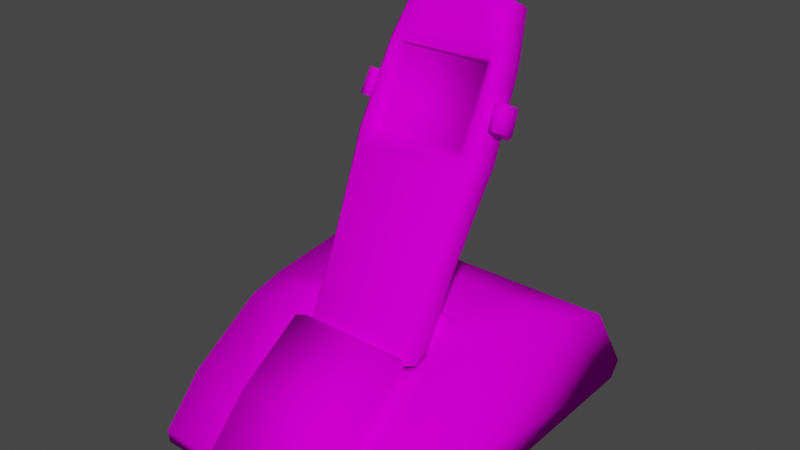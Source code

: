 # Source: phone.blend  (saved by Blender 2.83.19; exported with 4.5.12 LTS)
import bpy
from mathutils import Matrix  # noqa: F401  (used for matrix-valued properties, if any)

bpy.ops.wm.read_factory_settings(use_empty=True)
scene = bpy.context.scene
scene.name = 'Scene'

# ---- images (referenced by path relative to the original .blend; pixels are not part of the script)
import os
ASSET_DIR = os.environ.get("B2B_ASSET_DIR", "")  # directory of the original .blend (textures are referenced by path, not embedded)
HERE = os.path.dirname(os.path.abspath(__file__))  # packed textures are extracted next to this script under _unpacked/

def load_image(name, relpath, width, height, colorspace="sRGB"):
    """Load a texture the original file referenced (path relative to the .blend, or extracted next to this script)."""
    p = next((c for c in (os.path.join(HERE, relpath), os.path.join(ASSET_DIR, relpath)) if relpath and os.path.exists(c)), "")
    if p:
        img = bpy.data.images.load(p, check_existing=True)
        img.name = name
    else:  # same state as the original file: an image datablock whose file is absent (Cycles renders it pink)
        img = bpy.data.images.new(name, width, height)
        img.source = "FILE"
        img.filepath = "//" + (relpath or name)
    img.colorspace_settings.name = colorspace
    return img
img_wirelessofficephone_col_jpg = load_image('wirelessOfficePhone_col.jpg', 'wirelessOfficePhone_col.jpg', 1024, 1024, 'sRGB')

# ---- materials (node trees are filled in below, after node groups)
mat_wireless_office_phone = bpy.data.materials.new('wireless_office_phone')
mat_wireless_office_phone.use_transparent_shadow = False
mat_wireless_office_phone.roughness = 0.6733

# ---- material node trees
mat_wireless_office_phone.use_nodes = True; mat_wireless_office_phone.node_tree.nodes.clear()
_N = mat_wireless_office_phone.node_tree.nodes; _L = mat_wireless_office_phone.node_tree.links
n0 = _N.new('ShaderNodeBsdfPrincipled'); n0.name = 'Principled BSDF'; n0.location = (10, 300)
n0.distribution = 'GGX'
n0.subsurface_method = 'BURLEY'
n0.inputs[2].default_value = 0.6733
n0.inputs[3].default_value = 1.0
n0.inputs[27].default_value = (0.0, 0.0, 0.0, 1.0)
n0.inputs[28].default_value = 1.0
n1 = _N.new('ShaderNodeOutputMaterial'); n1.name = 'Material Output'; n1.location = (300, 300)
n2 = _N.new('ShaderNodeTexImage'); n2.name = 'Image Texture'; n2.location = (-300, 600)
n2.image = img_wirelessofficephone_col_jpg
_L.new(n0.outputs[0], n1.inputs[0])
_L.new(n2.outputs[0], n0.inputs[0])
n1.is_active_output = True

# ---- world
world_world = bpy.data.worlds.new('World'); scene.world = world_world
world_world.use_nodes = True; world_world.node_tree.nodes.clear()
_N = world_world.node_tree.nodes; _L = world_world.node_tree.links
n0 = _N.new('ShaderNodeOutputWorld'); n0.name = 'World Output'; n0.location = (300, 300)
n1 = _N.new('ShaderNodeBackground'); n1.name = 'Background'; n1.location = (10, 300)
n1.inputs[0].default_value = (0.05088, 0.05088, 0.05088, 1.0)
_L.new(n1.outputs[0], n0.inputs[0])
n0.is_active_output = True
world_world.color = (0.05088, 0.05088, 0.05088)
world_world.use_sun_shadow = False
world_world.sun_shadow_jitter_overblur = 0.0

# ---- meshes
me_wirelessofficephone3 = bpy.data.meshes.new('wirelessOfficePhone3')
me_wirelessofficephone3.from_pydata([(1.028, 4.149, -42.76), (1.028, 5.502, -39.56), (1.028, 0.2423, -44.3), (1.028, 0.8968, -44.79), (-1.845, 5.016, -35.85), (-2.278, 5.155, -36.25), (-2.289, 4.227, -35.82), (-2.462, 3.692, -35.22), (-6.695, 3.692, -35.22), (-6.868, 4.227, -35.82), (-6.879, 5.155, -36.25), (-7.312, 5.016, -35.85), (-1.845, 4.662, -34.45), (-2.462, 4.24, -34.12), (-6.695, 4.24, -34.12), (-7.312, 4.662, -34.45), (-2.189, 4.699, -34.12), (-2.319, 4.587, -34.04), (-6.837, 4.587, -34.04), (-6.967, 4.699, -34.12), (-1.474, 5.097, -35.86), (-1.882, 5.265, -36.55), (-7.275, 5.265, -36.55), (-7.683, 5.097, -35.86), (-1.474, 4.714, -34.32), (-7.683, 4.714, -34.32), (-1.865, 4.683, -33.9), (-7.292, 4.683, -33.9), (-7.275, 5.682, -36.75), (-1.882, 5.682, -36.75), (-6.879, 5.779, -36.56), (-2.278, 5.779, -36.56), (-7.292, 5.087, -33.87), (-6.967, 5.104, -34.09), (-2.189, 5.104, -34.09), (-1.865, 5.087, -33.87), (-1.873, 3.197, -30.96), (-1.865, 2.856, -31.1), (-7.3, 3.197, -30.96), (-7.292, 2.856, -31.1), (1.028, 4.714, -34.32), (1.028, 5.097, -35.86), (-10.18, 5.097, -35.86), (-10.18, 4.714, -34.32), (-1.474, 2.653, -31.14), (1.028, 2.653, -31.14), (-10.18, 2.653, -31.14), (-7.683, 2.653, -31.14), (-7.683, 0.7079, -29.41), (-7.292, 0.8607, -29.27), (-1.865, 0.8608, -29.27), (-1.474, 0.708, -29.41), (-10.18, 0.7079, -29.41), (1.028, 0.708, -29.41), (-7.292, 1.194, -29.04), (-1.865, 1.194, -29.04), (-1.882, 5.502, -39.56), (-7.275, 5.502, -39.56), (-1.882, 4.149, -42.76), (-7.275, 4.149, -42.76), (-1.882, 0.8968, -44.79), (-7.275, 0.8968, -44.79), (-10.18, 0.8968, -44.79), (-10.18, 4.149, -42.76), (-10.18, 5.502, -39.56), (-7.683, 0.1342, -29.47), (-7.292, 0.287, -29.33), (-10.18, 0.1342, -29.47), (-1.474, 0.2423, -44.3), (-1.865, 0.395, -44.16), (-10.18, 0.2422, -44.3), (-1.865, 0.287, -29.33), (-1.474, 0.1342, -29.47), (1.028, 0.1342, -29.47), (-7.292, 0.395, -44.16), (-7.683, 0.2422, -44.3), (-2.575, 11.79, -37.92), (-2.575, 14.85, -39.44), (-2.575, 14.77, -39.59), (-2.575, 11.72, -38.07), (-6.581, 14.85, -39.44), (-6.581, 14.77, -39.59), (-2.575, 15.06, -39.4), (-6.581, 15.06, -39.4), (-6.581, 11.79, -37.92), (-6.581, 11.7, -37.72), (-2.575, 11.7, -37.72), (-6.779, 14.91, -39.33), (-6.779, 11.85, -37.8), (-2.378, 11.85, -37.8), (-2.378, 14.91, -39.33), (-4.573, 16.01, -40.07), (-5.255, 15.52, -39.64), (-3.891, 15.52, -39.64), (-3.891, 16.65, -40.21), (-5.255, 16.65, -40.21), (-5.773, 16.42, -40.09), (-5.937, 16.09, -39.92), (-5.773, 15.75, -39.76), (-3.372, 15.75, -39.76), (-3.209, 16.09, -39.92), (-3.372, 16.42, -40.09), (-3.703, 17.12, -40.44), (-5.443, 17.12, -40.44), (-2.569, 16.81, -40.29), (-6.577, 16.81, -40.29), (-2.353, 15.75, -39.76), (-2.428, 16.09, -39.92), (-6.718, 16.09, -39.92), (-6.793, 15.75, -39.76), (-2.185, 14.91, -39.33), (-6.972, 14.91, -39.33), (-1.976, 11.71, -37.73), (-7.181, 11.71, -37.73), (-7.101, 11.04, -37.39), (-2.055, 11.04, -37.39), (-6.881, 8.075, -35.91), (-2.275, 8.075, -35.91), (-6.782, 4.966, -34.36), (-2.374, 4.966, -34.36), (-5.498, 4.532, -34.14), (-3.658, 4.532, -34.14), (-3.619, 17.2, -40.73), (-5.526, 17.2, -40.73), (-2.376, 16.88, -40.57), (-6.769, 16.88, -40.57), (-2.14, 15.78, -40.02), (-2.222, 16.13, -40.19), (-6.923, 16.13, -40.19), (-7.006, 15.78, -40.02), (-1.955, 14.91, -39.57), (-7.202, 14.91, -39.57), (-1.726, 11.6, -37.92), (-7.431, 11.6, -37.92), (-1.814, 10.9, -37.57), (-7.343, 10.9, -37.57), (-7.102, 7.835, -36.04), (-2.055, 7.835, -36.04), (-6.994, 4.618, -34.43), (-2.163, 4.618, -34.43), (-5.587, 4.169, -34.21), (-3.57, 4.169, -34.21), (-3.619, 16.75, -41.62), (-5.526, 16.75, -41.62), (-2.376, 16.43, -41.46), (-6.769, 16.43, -41.46), (-2.14, 15.33, -40.92), (-2.222, 15.68, -41.09), (-6.923, 15.68, -41.09), (-7.006, 15.33, -40.92), (-1.955, 14.46, -40.47), (-7.202, 14.46, -40.47), (-1.726, 11.15, -38.81), (-7.431, 11.15, -38.81), (-1.814, 10.46, -38.47), (-7.343, 10.46, -38.47), (-7.102, 7.387, -36.93), (-2.055, 7.387, -36.93), (-6.994, 4.17, -35.33), (-2.163, 4.17, -35.33), (-5.587, 3.721, -35.1), (-3.57, 3.721, -35.1), (-3.697, 16.47, -41.71), (-5.448, 16.47, -41.71), (-2.556, 16.16, -41.56), (-6.589, 16.16, -41.56), (-2.339, 15.1, -41.03), (-2.414, 15.43, -41.19), (-6.731, 15.43, -41.19), (-6.807, 15.1, -41.03), (-2.17, 14.26, -40.6), (-6.987, 14.26, -40.6), (-1.96, 11.07, -39.0), (-7.197, 11.07, -39.0), (-2.04, 10.41, -38.67), (-7.117, 10.41, -38.67), (-6.896, 7.453, -37.2), (-2.261, 7.453, -37.2), (-6.796, 4.358, -35.65), (-2.361, 4.358, -35.65), (-5.504, 3.926, -35.43), (-3.653, 3.926, -35.43), (-7.173, 12.04, -39.48), (-1.984, 12.04, -39.48), (-2.166, 12.94, -39.95), (-6.979, 12.94, -39.95), (-7.336, 12.27, -39.35), (-7.255, 13.23, -39.84), (-1.895, 13.22, -39.84), (-1.815, 12.27, -39.35), (-7.393, 12.74, -38.38), (-7.307, 13.7, -38.87), (-1.843, 13.7, -38.87), (-1.759, 12.74, -38.38), (-1.358, 12.77, -38.4), (-1.442, 13.73, -38.88), (-7.708, 13.73, -38.89), (-7.793, 12.77, -38.4), (-1.536, 13.17, -39.99), (-7.614, 13.18, -40.0), (-1.456, 12.22, -39.51), (-7.695, 12.22, -39.51), (-2.027, 12.8, -40.29), (-7.117, 12.8, -40.29), (-1.845, 11.89, -39.82), (-7.311, 11.89, -39.82), (-3.544, 11.47, -39.45), (-5.608, 11.47, -39.46), (-5.608, 11.24, -39.93), (-3.544, 11.23, -39.93), (-3.613, 13.34, -40.4), (-3.613, 12.98, -41.13), (-5.608, 11.11, -40.19), (-3.544, 11.11, -40.18), (-3.94, 7.906, -38.59), (-5.213, 7.909, -38.59), (-3.94, 8.032, -38.33), (-5.213, 8.035, -38.33), (-6.581, 11.72, -38.07), (-5.535, 13.34, -40.4), (-5.535, 12.98, -41.13)], [], [(0, 1, 2, 3), (4, 5, 6, 7), (8, 9, 10, 11), (12, 4, 7, 13), (14, 8, 11, 15), (16, 12, 13, 17), (18, 14, 15, 19), (6, 5, 10, 9), (6, 9, 8, 7), (7, 8, 14, 13), (13, 14, 18, 17), (17, 18, 19, 16), (4, 20, 21, 5), (10, 22, 23, 11), (12, 24, 20, 4), (11, 23, 25, 15), (16, 26, 24, 12), (15, 25, 27, 19), (22, 28, 29, 21), (10, 30, 28, 22), (21, 29, 31, 5), (5, 31, 30, 10), (31, 29, 28, 30), (27, 32, 33, 19), (16, 34, 35, 26), (19, 33, 34, 16), (33, 32, 35, 34), (35, 36, 37, 26), (32, 38, 36, 35), (27, 39, 38, 32), (24, 40, 41, 20), (23, 42, 43, 25), (24, 44, 45, 40), (43, 46, 47, 25), (24, 26, 37, 44), (25, 47, 39, 27), (39, 47, 48, 49), (37, 50, 51, 44), (47, 46, 52, 48), (45, 44, 51, 53), (37, 50, 49, 39), (39, 49, 54, 38), (38, 54, 55, 36), (36, 55, 50, 37), (50, 55, 54, 49), (21, 56, 57, 22), (56, 58, 59, 57), (58, 60, 61, 59), (61, 62, 63, 59), (58, 0, 3, 60), (20, 41, 21), (21, 41, 1, 56), (56, 1, 0, 58), (22, 42, 23), (22, 57, 64, 42), (57, 59, 63, 64), (49, 48, 65, 66), (48, 52, 67, 65), (60, 68, 69), (64, 63, 62, 70), (1, 41, 40, 45), (46, 43, 42, 64), (50, 71, 72, 51), (53, 51, 72, 73), (49, 66, 71, 50), (60, 69, 74, 61), (61, 74, 75), (60, 3, 2, 68), (61, 75, 70, 62), (65, 75, 74, 66), (72, 71, 69, 68), (67, 70, 75, 65), (72, 68, 2, 73), (71, 66, 74, 69), (45, 53, 73), (46, 67, 52), (45, 73, 2, 1), (64, 70, 67, 46), (76, 77, 78, 79), (77, 80, 81, 78), (80, 77, 82, 83), (76, 84, 85, 86), (84, 80, 87, 88), (77, 76, 89, 90), (77, 90, 82), (76, 86, 89), (84, 88, 85), (80, 83, 87), (91, 92, 93), (91, 94, 95), (95, 96, 97, 91), (97, 98, 92, 91), (93, 99, 100, 91), (100, 101, 94, 91), (82, 93, 92, 83), (95, 94, 102, 103), (94, 101, 104, 102), (96, 95, 103, 105), (100, 99, 106, 107), (98, 97, 108, 109), (100, 107, 104, 101), (97, 96, 105, 108), (83, 92, 98, 109), (82, 106, 99, 93), (82, 90, 110, 106), (83, 109, 111, 87), (90, 89, 112, 110), (87, 111, 113, 88), (86, 85, 114, 115), (86, 115, 112, 89), (85, 88, 113, 114), (115, 114, 116, 117), (117, 116, 118, 119), (119, 118, 120, 121), (103, 102, 122, 123), (102, 104, 124, 122), (105, 103, 123, 125), (107, 106, 126, 127), (109, 108, 128, 129), (104, 107, 127, 124), (108, 105, 125, 128), (106, 110, 130, 126), (111, 109, 129, 131), (110, 112, 132, 130), (113, 111, 131, 133), (112, 115, 134, 132), (114, 113, 133, 135), (116, 114, 135, 136), (115, 117, 137, 134), (118, 116, 136, 138), (117, 119, 139, 137), (120, 118, 138, 140), (121, 120, 140, 141), (119, 121, 141, 139), (123, 122, 142, 143), (122, 124, 144, 142), (125, 123, 143, 145), (127, 126, 146, 147), (129, 128, 148, 149), (124, 127, 147, 144), (128, 125, 145, 148), (126, 130, 150, 146), (131, 129, 149, 151), (130, 132, 152, 150), (133, 131, 151, 153), (132, 134, 154, 152), (135, 133, 153, 155), (136, 135, 155, 156), (134, 137, 157, 154), (138, 136, 156, 158), (137, 139, 159, 157), (140, 138, 158, 160), (141, 140, 160, 161), (139, 141, 161, 159), (143, 142, 162, 163), (142, 144, 164, 162), (145, 143, 163, 165), (147, 146, 166, 167), (149, 148, 168, 169), (144, 147, 167, 164), (148, 145, 165, 168), (146, 150, 170, 166), (151, 149, 169, 171), (150, 152, 172, 170), (153, 151, 171, 173), (152, 154, 174, 172), (155, 153, 173, 175), (156, 155, 175, 176), (154, 157, 177, 174), (158, 156, 176, 178), (157, 159, 179, 177), (160, 158, 178, 180), (161, 160, 180, 181), (159, 161, 181, 179), (167, 162, 164), (181, 177, 179), (168, 165, 163), (176, 180, 178), (181, 180, 176, 177), (176, 175, 174, 177), (172, 173, 171, 170), (175, 173, 172, 174), (171, 169, 166, 170), (167, 166, 169, 168), (168, 163, 162, 167), (182, 183, 184, 185), (186, 182, 185, 187), (188, 184, 183, 189), (190, 186, 187, 191), (192, 188, 189, 193), (193, 194, 195, 192), (191, 196, 197, 190), (192, 195, 198, 188), (187, 199, 196, 191), (189, 200, 194, 193), (190, 197, 201, 186), (188, 198, 202, 184), (185, 203, 199, 187), (183, 204, 200, 189), (186, 201, 205, 182), (182, 205, 204, 183), (184, 202, 203, 185), (198, 195, 194, 200), (201, 197, 196, 199), (202, 198, 200, 204), (205, 201, 199, 203), (204, 205, 203, 202), (206, 207, 208, 209), (210, 206, 209, 211), (212, 213, 214, 215), (213, 209, 216, 214), (208, 212, 215, 217), (209, 208, 217, 216), (216, 217, 215, 214), (84, 76, 79, 218), (80, 84, 218, 81), (219, 210, 211, 220), (207, 219, 220, 208), (208, 220, 212), (211, 209, 213), (212, 220, 211, 213), (81, 218, 79, 78)])
me_wirelessofficephone3.polygons.foreach_set('use_smooth', [True] * 222)
_k = set([(37, 39), (206, 207), (206, 210), (207, 219), (210, 219)])
me_wirelessofficephone3.attributes.new('sharp_edge', 'BOOLEAN', 'EDGE').data.foreach_set('value', [ (min(e.vertices), max(e.vertices)) in _k for e in me_wirelessofficephone3.edges])
_uv = me_wirelessofficephone3.uv_layers.new(name='UVMap')
_uv.uv.foreach_set('vector', [0.5372, 0.8264, 0.63, 0.7864, 0.4933, 0.9402, 0.479, 0.9213, 0.9263, 0.9218, 0.9073, 0.9098, 0.9347, 0.8961, 0.9514, 0.8887, 0.9527, 0.8071, 0.9349, 0.7999, 0.9096, 0.7873, 0.9265, 0.7756, 0.9784, 0.9143, 0.9263, 0.9218, 0.9514, 0.8887, 0.9764, 0.8898, 0.9762, 0.8052, 0.9527, 0.8071, 0.9265, 0.7756, 0.9781, 0.7807, 0.9873, 0.8988, 0.9784, 0.9143, 0.9764, 0.8898, 0.9844, 0.8934, 0.9842, 0.8017, 0.9762, 0.8052, 0.9781, 0.7807, 0.9873, 0.7962, 0.9347, 0.8961, 0.9073, 0.9098, 0.9096, 0.7873, 0.9349, 0.7999, 0.9347, 0.8961, 0.9349, 0.7999, 0.9527, 0.8071, 0.9514, 0.8887, 0.9514, 0.8887, 0.9527, 0.8071, 0.9762, 0.8052, 0.9764, 0.8898, 0.9764, 0.8898, 0.9762, 0.8052, 0.9842, 0.8017, 0.9844, 0.8934, 0.9844, 0.8934, 0.9842, 0.8017, 0.9873, 0.7962, 0.9873, 0.8988, 0.3629, 0.2477, 0.3585, 0.2608, 0.3248, 0.2346, 0.3561, 0.2287, 0.3614, 0.1209, 0.3404, 0.1122, 0.3664, 0.09094, 0.3702, 0.1027, 0.406, 0.2501, 0.4103, 0.2627, 0.3585, 0.2608, 0.3629, 0.2477, 0.3702, 0.1027, 0.3664, 0.09094, 0.4146, 0.08382, 0.4118, 0.09475, 0.4156, 0.2382, 0.4258, 0.2489, 0.4103, 0.2627, 0.406, 0.2501, 0.4118, 0.09475, 0.4146, 0.08382, 0.4278, 0.09619, 0.4196, 0.103, 0.3404, 0.1122, 0.3425, 0.132, 0.3388, 0.2092, 0.3248, 0.2346, 0.3614, 0.1209, 0.3458, 0.1348, 0.3425, 0.132, 0.3404, 0.1122, 0.3248, 0.2346, 0.3388, 0.2092, 0.3442, 0.2061, 0.3561, 0.2287, 0.3561, 0.2287, 0.3442, 0.2061, 0.3458, 0.1348, 0.3614, 0.1209, 0.3442, 0.2061, 0.3388, 0.2092, 0.3425, 0.132, 0.3458, 0.1348, 0.4278, 0.09619, 0.4299, 0.107, 0.4238, 0.1126, 0.4196, 0.103, 0.4156, 0.2382, 0.4244, 0.2317, 0.4305, 0.2372, 0.4258, 0.2489, 0.9873, 0.7962, 0.996, 0.7962, 0.996, 0.8988, 0.9873, 0.8988, 0.4238, 0.1126, 0.4299, 0.107, 0.4305, 0.2372, 0.4244, 0.2317, 0.4305, 0.2372, 0.5286, 0.2472, 0.5337, 0.2577, 0.4258, 0.2489, 0.4299, 0.107, 0.5227, 0.09546, 0.5286, 0.2472, 0.4305, 0.2372, 0.4278, 0.09619, 0.5271, 0.08562, 0.5227, 0.09546, 0.4299, 0.107, 0.4103, 0.2627, 0.4113, 0.3481, 0.3587, 0.348, 0.3585, 0.2608, 0.3664, 0.09094, 0.3608, 0.01007, 0.41, 0.006031, 0.4146, 0.08382, 0.4103, 0.2627, 0.5373, 0.2686, 0.5463, 0.3455, 0.4113, 0.3481, 0.41, 0.006031, 0.5347, 0.003049, 0.5302, 0.07524, 0.4146, 0.08382, 0.4103, 0.2627, 0.4258, 0.2489, 0.5337, 0.2577, 0.5373, 0.2686, 0.4146, 0.08382, 0.5302, 0.07524, 0.5271, 0.08562, 0.4278, 0.09619, 0.5271, 0.08562, 0.5302, 0.07524, 0.6061, 0.09205, 0.6024, 0.1044, 0.5337, 0.2577, 0.6125, 0.2352, 0.6167, 0.2474, 0.5373, 0.2686, 0.5302, 0.07524, 0.5347, 0.003049, 0.6134, 0.01506, 0.6061, 0.09205, 0.5463, 0.3455, 0.5373, 0.2686, 0.6167, 0.2474, 0.631, 0.3269, 0.9935, 0.02076, 0.9942, 0.09242, 0.8505, 0.0938, 0.8498, 0.02214, 0.5271, 0.08562, 0.6009, 0.1055, 0.5899, 0.1127, 0.5227, 0.09546, 0.5227, 0.09546, 0.5899, 0.1127, 0.6002, 0.2275, 0.5286, 0.2472, 0.5286, 0.2472, 0.6002, 0.2275, 0.6104, 0.2342, 0.5337, 0.2577, 0.6104, 0.2342, 0.6002, 0.2275, 0.5899, 0.1127, 0.6009, 0.1055, 0.3248, 0.2346, 0.2338, 0.2501, 0.2459, 0.1005, 0.3404, 0.1122, 0.2338, 0.2501, 0.133, 0.2469, 0.1441, 0.09381, 0.2459, 0.1005, 0.133, 0.2469, 0.02215, 0.2397, 0.03396, 0.08614, 0.1441, 0.09381, 0.03396, 0.08614, 0.03941, 0.00305, 0.1488, 0.009963, 0.1441, 0.09381, 0.133, 0.2469, 0.1277, 0.3331, 0.01576, 0.3247, 0.02215, 0.2397, 0.3585, 0.2608, 0.3587, 0.348, 0.3248, 0.2346, 0.3248, 0.2346, 0.3587, 0.348, 0.2325, 0.3401, 0.2338, 0.2501, 0.2338, 0.2501, 0.2325, 0.3401, 0.1277, 0.3331, 0.133, 0.2469, 0.3404, 0.1122, 0.3608, 0.01007, 0.3664, 0.09094, 0.3404, 0.1122, 0.2459, 0.1005, 0.2485, 0.0149, 0.3608, 0.01007, 0.2459, 0.1005, 0.1441, 0.09381, 0.1488, 0.009963, 0.2485, 0.0149, 0.6024, 0.1044, 0.6061, 0.09205, 0.6227, 0.0927, 0.6177, 0.1036, 0.6061, 0.09205, 0.6134, 0.01506, 0.6309, 0.01693, 0.6227, 0.0927, 0.02521, 0.4331, 0.04648, 0.4193, 0.04867, 0.4315, 0.1524, 0.8466, 0.06401, 0.7974, 0.01576, 0.6971, 0.03193, 0.6797, 0.63, 0.7864, 0.7374, 0.7974, 0.7823, 0.8082, 0.875, 0.8674, 0.4043, 0.7909, 0.306, 0.8404, 0.2602, 0.8466, 0.1524, 0.8466, 0.6125, 0.2352, 0.6269, 0.2349, 0.6333, 0.2451, 0.6167, 0.2474, 0.631, 0.3269, 0.6167, 0.2474, 0.6333, 0.2451, 0.6482, 0.3235, 0.6024, 0.1044, 0.6177, 0.1036, 0.6269, 0.2349, 0.6125, 0.2352, 0.02521, 0.4331, 0.04867, 0.4315, 0.04692, 0.5949, 0.0228, 0.5928, 0.0228, 0.5928, 0.04692, 0.5949, 0.04453, 0.6073, 0.02521, 0.4331, 0.01828, 0.3505, 0.04265, 0.3487, 0.04648, 0.4193, 0.0228, 0.5928, 0.04453, 0.6073, 0.04067, 0.6791, 0.01576, 0.6773, 0.4746, 0.6017, 0.04453, 0.6073, 0.04692, 0.5949, 0.4784, 0.5899, 0.4747, 0.4277, 0.4784, 0.4394, 0.04867, 0.4315, 0.04648, 0.4193, 0.4753, 0.675, 0.04067, 0.6791, 0.04453, 0.6073, 0.4746, 0.6017, 0.4747, 0.4277, 0.04648, 0.4193, 0.04265, 0.3487, 0.4755, 0.3511, 0.4784, 0.4394, 0.4784, 0.5899, 0.04692, 0.5949, 0.04867, 0.4315, 0.4784, 0.7675, 0.4677, 0.6926, 0.4784, 0.6797, 0.4889, 0.4532, 0.4889, 0.3654, 0.4996, 0.3783, 0.875, 0.8674, 0.924, 0.9402, 0.4933, 0.9402, 0.63, 0.7864, 0.1524, 0.8466, 0.03193, 0.6797, 0.4605, 0.7235, 0.4043, 0.7909, 0.9275, 0.4965, 0.9352, 0.654, 0.926, 0.6474, 0.921, 0.5053, 0.9352, 0.654, 0.7561, 0.6539, 0.7625, 0.6452, 0.926, 0.6474, 0.7561, 0.6539, 0.9352, 0.654, 0.9364, 0.6632, 0.755, 0.6628, 0.9275, 0.4965, 0.7465, 0.4966, 0.7452, 0.4874, 0.9288, 0.4875, 0.7465, 0.4966, 0.7561, 0.6539, 0.7457, 0.6555, 0.7366, 0.4955, 0.9352, 0.654, 0.9275, 0.4965, 0.9379, 0.4951, 0.9451, 0.6552, 0.9352, 0.654, 0.9451, 0.6552, 0.9364, 0.6632, 0.9275, 0.4965, 0.9288, 0.4875, 0.9379, 0.4951, 0.7465, 0.4966, 0.7366, 0.4955, 0.7452, 0.4874, 0.7561, 0.6539, 0.755, 0.6628, 0.7457, 0.6555, 0.8467, 0.7143, 0.8162, 0.6859, 0.877, 0.686, 0.8467, 0.7143, 0.8768, 0.7427, 0.8166, 0.7428, 0.8166, 0.7428, 0.7935, 0.7314, 0.7859, 0.7149, 0.8467, 0.7143, 0.7859, 0.7149, 0.793, 0.698, 0.8162, 0.6859, 0.8467, 0.7143, 0.877, 0.686, 0.9001, 0.6979, 0.9074, 0.7147, 0.8467, 0.7143, 0.9074, 0.7147, 0.8999, 0.7312, 0.8768, 0.7427, 0.8467, 0.7143, 0.9364, 0.6632, 0.877, 0.686, 0.8162, 0.6859, 0.755, 0.6628, 0.8166, 0.7428, 0.8768, 0.7427, 0.8852, 0.7664, 0.8084, 0.7663, 0.8768, 0.7427, 0.8999, 0.7312, 0.9342, 0.751, 0.8852, 0.7664, 0.7935, 0.7314, 0.8166, 0.7428, 0.8084, 0.7663, 0.7595, 0.7513, 0.9074, 0.7147, 0.9001, 0.6979, 0.9467, 0.6985, 0.9428, 0.7155, 0.793, 0.698, 0.7859, 0.7149, 0.7506, 0.7161, 0.7465, 0.6992, 0.9074, 0.7147, 0.9428, 0.7155, 0.9342, 0.751, 0.8999, 0.7312, 0.7859, 0.7149, 0.7935, 0.7314, 0.7595, 0.7513, 0.7506, 0.7161, 0.755, 0.6628, 0.8162, 0.6859, 0.793, 0.698, 0.7465, 0.6992, 0.9364, 0.6632, 0.9467, 0.6985, 0.9001, 0.6979, 0.877, 0.686, 0.9364, 0.6632, 0.9451, 0.6552, 0.9538, 0.6549, 0.9467, 0.6985, 0.755, 0.6628, 0.7465, 0.6992, 0.737, 0.6559, 0.7457, 0.6555, 0.9451, 0.6552, 0.9379, 0.4951, 0.9562, 0.4874, 0.9538, 0.6549, 0.7457, 0.6555, 0.737, 0.6559, 0.7177, 0.489, 0.7366, 0.4955, 0.9288, 0.4875, 0.7452, 0.4874, 0.7199, 0.454, 0.9525, 0.4535, 0.9288, 0.4875, 0.9525, 0.4535, 0.9562, 0.4874, 0.9379, 0.4951, 0.7452, 0.4874, 0.7366, 0.4955, 0.7177, 0.489, 0.7199, 0.454, 0.9525, 0.4535, 0.7199, 0.454, 0.7297, 0.3017, 0.941, 0.3017, 0.941, 0.3017, 0.7297, 0.3017, 0.7405, 0.1479, 0.9302, 0.1499, 0.9302, 0.1499, 0.7405, 0.1479, 0.795, 0.127, 0.8756, 0.1276, 0.8084, 0.7663, 0.8852, 0.7664, 0.8898, 0.7796, 0.8039, 0.7796, 0.8852, 0.7664, 0.9342, 0.751, 0.9451, 0.762, 0.8898, 0.7796, 0.7595, 0.7513, 0.8084, 0.7663, 0.8039, 0.7796, 0.7487, 0.7623, 0.9428, 0.7155, 0.9467, 0.6985, 0.9605, 0.7062, 0.956, 0.7242, 0.7465, 0.6992, 0.7506, 0.7161, 0.7376, 0.7249, 0.733, 0.7072, 0.9342, 0.751, 0.9428, 0.7155, 0.956, 0.7242, 0.9451, 0.762, 0.7506, 0.7161, 0.7595, 0.7513, 0.7487, 0.7623, 0.7376, 0.7249, 0.9467, 0.6985, 0.9538, 0.6549, 0.9686, 0.6601, 0.9605, 0.7062, 0.737, 0.6559, 0.7465, 0.6992, 0.733, 0.7072, 0.7226, 0.6621, 0.9538, 0.6549, 0.9562, 0.4874, 0.9716, 0.4863, 0.9686, 0.6601, 0.7177, 0.489, 0.737, 0.6559, 0.7226, 0.6621, 0.7019, 0.4889, 0.9562, 0.4874, 0.9525, 0.4535, 0.9674, 0.4511, 0.9716, 0.4863, 0.7199, 0.454, 0.7177, 0.489, 0.7019, 0.4889, 0.7047, 0.4521, 0.7297, 0.3017, 0.7199, 0.454, 0.7047, 0.4521, 0.7156, 0.2939, 0.9525, 0.4535, 0.941, 0.3017, 0.9549, 0.294, 0.9674, 0.4511, 0.7405, 0.1479, 0.7297, 0.3017, 0.7156, 0.2939, 0.7282, 0.134, 0.941, 0.3017, 0.9302, 0.1499, 0.9425, 0.1362, 0.9549, 0.294, 0.795, 0.127, 0.7405, 0.1479, 0.7282, 0.134, 0.7904, 0.1106, 0.8756, 0.1276, 0.795, 0.127, 0.7904, 0.1106, 0.8805, 0.1111, 0.9302, 0.1499, 0.8756, 0.1276, 0.8805, 0.1111, 0.9425, 0.1362, 0.7656, 0.9528, 0.8209, 0.9528, 0.8209, 0.9819, 0.7656, 0.9819, 0.6695, 0.7649, 0.6695, 0.736, 0.6919, 0.736, 0.6919, 0.7649, 0.728, 0.9528, 0.7656, 0.9528, 0.7656, 0.9819, 0.728, 0.9819, 0.6695, 0.7168, 0.6695, 0.708, 0.6919, 0.708, 0.6919, 0.7168, 0.6917, 0.9528, 0.7031, 0.9528, 0.7031, 0.9819, 0.6917, 0.9819, 0.6695, 0.736, 0.6695, 0.7168, 0.6919, 0.7168, 0.6919, 0.736, 0.7031, 0.9528, 0.728, 0.9528, 0.728, 0.9819, 0.7031, 0.9819, 0.6695, 0.708, 0.6693, 0.6857, 0.6917, 0.6857, 0.6919, 0.708, 0.6626, 0.9526, 0.6917, 0.9528, 0.6917, 0.9819, 0.6626, 0.9817, 0.6693, 0.6857, 0.6693, 0.6028, 0.6917, 0.6028, 0.6917, 0.6857, 0.5548, 0.9526, 0.6626, 0.9526, 0.6626, 0.9817, 0.5548, 0.9817, 0.6693, 0.6028, 0.6693, 0.5855, 0.6917, 0.5855, 0.6917, 0.6028, 0.5322, 0.9526, 0.5548, 0.9526, 0.5548, 0.9817, 0.5322, 0.9817, 0.4323, 0.9526, 0.5322, 0.9526, 0.5322, 0.9817, 0.4323, 0.9817, 0.6693, 0.5855, 0.6693, 0.5086, 0.6917, 0.5086, 0.6917, 0.5855, 0.3278, 0.9526, 0.4323, 0.9526, 0.4323, 0.9817, 0.3278, 0.9817, 0.6693, 0.5086, 0.6693, 0.4283, 0.6917, 0.4283, 0.6917, 0.5086, 0.2844, 0.9526, 0.3278, 0.9526, 0.3278, 0.9817, 0.2844, 0.9817, 0.2259, 0.9526, 0.2844, 0.9526, 0.2844, 0.9817, 0.2259, 0.9817, 0.6693, 0.4283, 0.6693, 0.3949, 0.6917, 0.3949, 0.6917, 0.4283, 0.6065, 0.7833, 0.55, 0.7833, 0.5527, 0.7744, 0.6038, 0.7743, 0.55, 0.7833, 0.5137, 0.7718, 0.5204, 0.7644, 0.5527, 0.7744, 0.6429, 0.7721, 0.6065, 0.7833, 0.6038, 0.7743, 0.6362, 0.7646, 0.5076, 0.747, 0.5051, 0.7355, 0.5133, 0.7303, 0.5156, 0.7411, 0.6518, 0.7358, 0.6492, 0.7473, 0.6412, 0.7414, 0.6436, 0.7305, 0.5137, 0.7718, 0.5076, 0.747, 0.5156, 0.7411, 0.5204, 0.7644, 0.6492, 0.7473, 0.6429, 0.7721, 0.6362, 0.7646, 0.6412, 0.7414, 0.5051, 0.7355, 0.4998, 0.7064, 0.5084, 0.7025, 0.5133, 0.7303, 0.6575, 0.7066, 0.6518, 0.7358, 0.6436, 0.7305, 0.6489, 0.7028, 0.4998, 0.7064, 0.4933, 0.5979, 0.5024, 0.5984, 0.5084, 0.7025, 0.6642, 0.5984, 0.6575, 0.7066, 0.6489, 0.7028, 0.6551, 0.5989, 0.4933, 0.5979, 0.4956, 0.5751, 0.5045, 0.5766, 0.5024, 0.5984, 0.662, 0.5756, 0.6642, 0.5984, 0.6551, 0.5989, 0.6531, 0.5771, 0.6553, 0.4752, 0.662, 0.5756, 0.6531, 0.5771, 0.6469, 0.4805, 0.4956, 0.5751, 0.503, 0.4745, 0.5114, 0.4799, 0.5045, 0.5766, 0.6504, 0.3732, 0.6553, 0.4752, 0.6469, 0.4805, 0.6427, 0.3828, 0.503, 0.4745, 0.509, 0.3721, 0.5166, 0.3819, 0.5114, 0.4799, 0.6096, 0.3569, 0.6504, 0.3732, 0.6427, 0.3828, 0.6065, 0.3683, 0.5503, 0.3562, 0.6096, 0.3569, 0.6065, 0.3683, 0.5531, 0.3677, 0.509, 0.3721, 0.5503, 0.3562, 0.5531, 0.3677, 0.5166, 0.3819, 0.5156, 0.7411, 0.5527, 0.7744, 0.5204, 0.7644, 0.5531, 0.3677, 0.5114, 0.4799, 0.5166, 0.3819, 0.6412, 0.7414, 0.6362, 0.7646, 0.6038, 0.7743, 0.6469, 0.4805, 0.6065, 0.3683, 0.6427, 0.3828, 0.5531, 0.3677, 0.6065, 0.3683, 0.6469, 0.4805, 0.5114, 0.4799, 0.6469, 0.4805, 0.6531, 0.5771, 0.5045, 0.5766, 0.5114, 0.4799, 0.5024, 0.5984, 0.6551, 0.5989, 0.6489, 0.7028, 0.5084, 0.7025, 0.6531, 0.5771, 0.6551, 0.5989, 0.5024, 0.5984, 0.5045, 0.5766, 0.6489, 0.7028, 0.6436, 0.7305, 0.5133, 0.7303, 0.5084, 0.7025, 0.5156, 0.7411, 0.5133, 0.7303, 0.6436, 0.7305, 0.6412, 0.7414, 0.6412, 0.7414, 0.6038, 0.7743, 0.5527, 0.7744, 0.5156, 0.7411, 0.08236, 0.8485, 0.2344, 0.8565, 0.2319, 0.8876, 0.07996, 0.8821, 0.07432, 0.8507, 0.08236, 0.8485, 0.07996, 0.8821, 0.0665, 0.8826, 0.2448, 0.8902, 0.2319, 0.8876, 0.2344, 0.8565, 0.2415, 0.8594, 0.04075, 0.8423, 0.07432, 0.8507, 0.0665, 0.8826, 0.03302, 0.8759, 0.2776, 0.8883, 0.2448, 0.8902, 0.2415, 0.8594, 0.2744, 0.8555, 0.2741, 0.9361, 0.2674, 0.9266, 0.2791, 0.9004, 0.2902, 0.9063, 0.01606, 0.8883, 0.02985, 0.8881, 0.03064, 0.9251, 0.01685, 0.9253, 0.2776, 0.8883, 0.2791, 0.9004, 0.2454, 0.9007, 0.2448, 0.8902, 0.0665, 0.8826, 0.06469, 0.893, 0.02985, 0.8881, 0.03302, 0.8759, 0.2409, 0.9369, 0.2417, 0.9244, 0.2674, 0.9266, 0.2741, 0.9361, 0.03374, 0.9375, 0.03064, 0.9251, 0.06613, 0.9194, 0.06732, 0.9309, 0.2448, 0.8902, 0.2454, 0.9007, 0.2296, 0.8992, 0.2319, 0.8876, 0.07996, 0.8821, 0.08078, 0.8928, 0.06469, 0.893, 0.0665, 0.8826, 0.2288, 0.9375, 0.2274, 0.9247, 0.2417, 0.9244, 0.2409, 0.9369, 0.06732, 0.9309, 0.06613, 0.9194, 0.08017, 0.9203, 0.07819, 0.9311, 0.07819, 0.9311, 0.08017, 0.9203, 0.2274, 0.9247, 0.2288, 0.9375, 0.2319, 0.8876, 0.2296, 0.8992, 0.08078, 0.8928, 0.07996, 0.8821, 0.2454, 0.9007, 0.2791, 0.9004, 0.2674, 0.9266, 0.2417, 0.9244, 0.06613, 0.9194, 0.03064, 0.9251, 0.02985, 0.8881, 0.06469, 0.893, 0.2296, 0.8992, 0.2454, 0.9007, 0.2417, 0.9244, 0.2274, 0.9247, 0.08017, 0.9203, 0.06613, 0.9194, 0.06469, 0.893, 0.08078, 0.8928, 0.2274, 0.9247, 0.08017, 0.9203, 0.08078, 0.8928, 0.2296, 0.8992, 0.7777, 0.06746, 0.7258, 0.1222, 0.7094, 0.1136, 0.7663, 0.04953, 0.8451, 0.04528, 0.7777, 0.06746, 0.7663, 0.04953, 0.8408, 0.03044, 0.7004, 0.1151, 0.6293, 0.1256, 0.6435, 0.01998, 0.6634, 0.04693, 0.7663, 0.0394, 0.7663, 0.04953, 0.6528, 0.01446, 0.6549, 0.00727, 0.7094, 0.1136, 0.7004, 0.1151, 0.6634, 0.04693, 0.6683, 0.04375, 0.7663, 0.04953, 0.7094, 0.1136, 0.6683, 0.04375, 0.6528, 0.01446, 0.6528, 0.01446, 0.6683, 0.04375, 0.6634, 0.04693, 0.6435, 0.01998, 0.7465, 0.4966, 0.9275, 0.4965, 0.921, 0.5053, 0.7559, 0.5033, 0.7561, 0.6539, 0.7465, 0.4966, 0.7559, 0.5033, 0.7625, 0.6452, 0.7113, 0.1858, 0.6595, 0.2191, 0.6503, 0.2047, 0.6985, 0.1761, 0.7258, 0.1222, 0.7113, 0.1858, 0.6985, 0.1761, 0.7094, 0.1136, 0.7094, 0.1136, 0.6916, 0.1713, 0.7004, 0.1151, 0.8408, 0.03044, 0.7663, 0.04953, 0.7663, 0.0394, 0.7004, 0.1151, 0.6916, 0.1713, 0.6458, 0.1972, 0.6293, 0.1256, 0.3441, 0.9464, 0.3441, 0.8472, 0.4605, 0.8472, 0.4605, 0.9464])
me_wirelessofficephone3.materials.append(mat_wireless_office_phone)
me_wirelessofficephone3.use_remesh_fix_poles = True
me_wirelessofficephone3.use_remesh_preserve_attributes = False
me_wirelessofficephone3.use_mirror_vertex_groups = False
me_wirelessofficephone3.update()

# ---- objects
ob_wirelessofficephone3 = bpy.data.objects.new('wirelessOfficePhone3', me_wirelessofficephone3)

# ---- transforms, parenting, visibility, modifiers, constraints
ob_wirelessofficephone3.location = (0.0, 0.0, 0.0)
ob_wirelessofficephone3.rotation_euler = (1.571, -0.0, 0.0)
ob_wirelessofficephone3.lineart.crease_threshold = 0.0

# ---- collection membership
scene.collection.objects.link(ob_wirelessofficephone3)

# ---- scene / render settings (as saved in the file)
scene.frame_start = 1; scene.frame_end = 250; scene.frame_set(1)
scene.render.engine = 'BLENDER_EEVEE_NEXT'
scene.cycles.use_denoising = False
scene.cycles.samples = 128
scene.cycles.sampling_pattern = 'TABULATED_SOBOL'
scene.cycles.use_adaptive_sampling = False
scene.cycles.use_light_tree = False
scene.view_settings.view_transform = 'Filmic'
bpy.context.view_layer.update()

# ---- added for rendering (the .blend has no active camera and no usable light): camera, sun
cam_auto = bpy.data.cameras.new('AutoCamera')
cam_auto.lens = 50.0
cam_auto.sensor_width = 36.0
cam_auto.clip_end = 1000.0
ob_auto_camera = bpy.data.objects.new('AutoCamera', cam_auto)
scene.collection.objects.link(ob_auto_camera)
ob_auto_camera.location = (19.2836, 8.28201, 27.7581)
ob_auto_camera.rotation_euler = (1.09748, -7.21219e-08, 0.694738)
scene.camera = ob_auto_camera
light_auto_sun = bpy.data.lights.new('AutoSun', 'SUN')
light_auto_sun.energy = 3.0
light_auto_sun.angle = 0.0523599
ob_auto_sun = bpy.data.objects.new('AutoSun', light_auto_sun)
scene.collection.objects.link(ob_auto_sun)
ob_auto_sun.rotation_euler = (0.872665, 0.174533, 0.523599)
bpy.context.view_layer.update()
